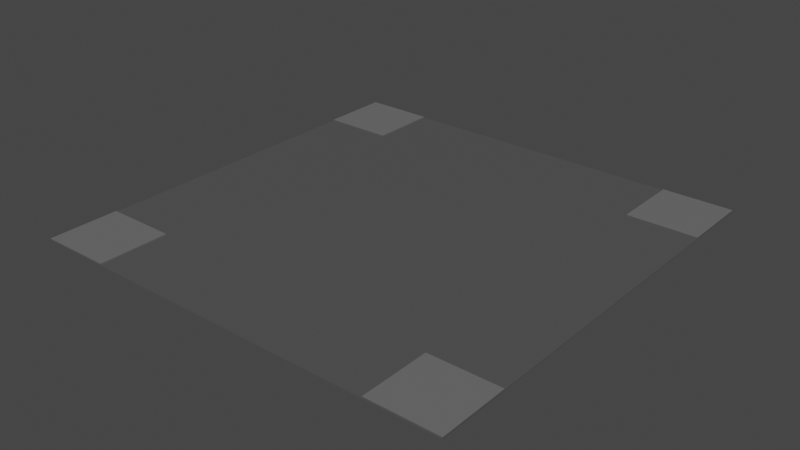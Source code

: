 # Source: crossing.blend  (saved by Blender 2.91.10; exported with 4.5.12 LTS)
import bpy
from mathutils import Matrix  # noqa: F401  (used for matrix-valued properties, if any)

bpy.ops.wm.read_factory_settings(use_empty=True)
scene = bpy.context.scene
scene.name = 'Scene'

# ---- collections
col_collection = bpy.data.collections.new('Collection'); scene.collection.children.link(col_collection)

# ---- materials (node trees are filled in below, after node groups)
mat_material_001 = bpy.data.materials.new('Material.001')
mat_material_001.use_transparent_shadow = False
mat_material_002 = bpy.data.materials.new('Material.002')
mat_material_002.use_transparent_shadow = False
mat_material_003 = bpy.data.materials.new('Material.003')
mat_material_003.use_transparent_shadow = False
mat_material_004 = bpy.data.materials.new('Material.004')
mat_material_004.use_transparent_shadow = False

# ---- material node trees
mat_material_001.use_nodes = True; mat_material_001.node_tree.nodes.clear()
_N = mat_material_001.node_tree.nodes; _L = mat_material_001.node_tree.links
n0 = _N.new('ShaderNodeBsdfPrincipled'); n0.name = 'Principled BSDF'; n0.location = (10, 300)
n0.distribution = 'GGX'
n0.subsurface_method = 'BURLEY'
n0.inputs[0].default_value = (0.08714, 0.08714, 0.08714, 1.0)
n0.inputs[3].default_value = 1.45
n0.inputs[27].default_value = (0.0, 0.0, 0.0, 1.0)
n0.inputs[28].default_value = 1.0
n1 = _N.new('ShaderNodeOutputMaterial'); n1.name = 'Material Output'; n1.location = (300, 300)
_L.new(n0.outputs[0], n1.inputs[0])
n1.is_active_output = True
mat_material_002.use_nodes = True; mat_material_002.node_tree.nodes.clear()
_N = mat_material_002.node_tree.nodes; _L = mat_material_002.node_tree.links
n0 = _N.new('ShaderNodeBsdfPrincipled'); n0.name = 'Principled BSDF'; n0.location = (10, 300)
n0.distribution = 'GGX'
n0.subsurface_method = 'BURLEY'
n0.inputs[0].default_value = (0.0, 0.8, 0.1277, 1.0)
n0.inputs[3].default_value = 1.45
n0.inputs[27].default_value = (0.0, 0.0, 0.0, 1.0)
n0.inputs[28].default_value = 1.0
n1 = _N.new('ShaderNodeOutputMaterial'); n1.name = 'Material Output'; n1.location = (300, 300)
_L.new(n0.outputs[0], n1.inputs[0])
n1.is_active_output = True
mat_material_003.use_nodes = True; mat_material_003.node_tree.nodes.clear()
_N = mat_material_003.node_tree.nodes; _L = mat_material_003.node_tree.links
n0 = _N.new('ShaderNodeBsdfPrincipled'); n0.name = 'Principled BSDF'; n0.location = (10, 300)
n0.distribution = 'GGX'
n0.subsurface_method = 'BURLEY'
n0.inputs[3].default_value = 1.45
n0.inputs[27].default_value = (0.0, 0.0, 0.0, 1.0)
n0.inputs[28].default_value = 1.0
n1 = _N.new('ShaderNodeOutputMaterial'); n1.name = 'Material Output'; n1.location = (300, 300)
_L.new(n0.outputs[0], n1.inputs[0])
n1.is_active_output = True
mat_material_004.use_nodes = True; mat_material_004.node_tree.nodes.clear()
_N = mat_material_004.node_tree.nodes; _L = mat_material_004.node_tree.links
n0 = _N.new('ShaderNodeBsdfPrincipled'); n0.name = 'Principled BSDF'; n0.location = (10, 300)
n0.distribution = 'GGX'
n0.subsurface_method = 'BURLEY'
n0.inputs[0].default_value = (0.1523, 0.1523, 0.1523, 1.0)
n0.inputs[3].default_value = 1.45
n0.inputs[27].default_value = (0.0, 0.0, 0.0, 1.0)
n0.inputs[28].default_value = 1.0
n1 = _N.new('ShaderNodeOutputMaterial'); n1.name = 'Material Output'; n1.location = (300, 300)
_L.new(n0.outputs[0], n1.inputs[0])
n1.is_active_output = True

# ---- world
world_world = bpy.data.worlds.new('World'); scene.world = world_world
world_world.use_nodes = True; world_world.node_tree.nodes.clear()
_N = world_world.node_tree.nodes; _L = world_world.node_tree.links
n0 = _N.new('ShaderNodeOutputWorld'); n0.name = 'World Output'; n0.location = (300, 300)
n1 = _N.new('ShaderNodeBackground'); n1.name = 'Background'; n1.location = (10, 300)
n1.inputs[0].default_value = (0.05088, 0.05088, 0.05088, 1.0)
_L.new(n1.outputs[0], n0.inputs[0])
n0.is_active_output = True
world_world.color = (0.05088, 0.05088, 0.05088)
world_world.use_sun_shadow = False
world_world.sun_shadow_jitter_overblur = 0.0

# ---- meshes
me_cube_001 = bpy.data.meshes.new('Cube.001')
me_cube_001.from_pydata([(-24.0, -24.0, 0.8925), (-24.0, -24.0, 1.025), (-24.0, 24.0, 0.8925), (-24.0, 24.0, 1.025), (24.0, -24.0, 0.8925), (24.0, -24.0, 1.025), (24.0, 24.0, 0.8925), (24.0, 24.0, 1.025), (-24.0, -16.21, 0.8925), (-24.0, 16.21, 0.8925), (-24.0, 16.21, 1.025), (-24.0, -16.21, 1.025), (24.0, 16.21, 0.8925), (24.0, -16.21, 0.8925), (24.0, -16.21, 1.025), (24.0, 16.21, 1.025), (-24.0, -0.99, 1.025), (-24.0, 0.99, 1.025), (24.0, 0.99, 1.025), (24.0, -0.99, 1.025), (24.0, -0.99, 0.8925), (24.0, 0.99, 0.8925), (-24.0, 0.99, 0.8925), (-24.0, -0.99, 0.8925), (-24.0, -5.914, 1.025), (-24.0, -6.214, 1.025), (-24.0, -10.99, 1.025), (-24.0, -11.29, 1.025), (24.0, -11.29, 1.025), (24.0, -10.99, 1.025), (24.0, -6.214, 1.025), (24.0, -5.914, 1.025), (-24.0, -6.214, 0.8925), (-24.0, -5.914, 0.8925), (-24.0, -11.29, 0.8925), (-24.0, -10.99, 0.8925), (24.0, -10.99, 0.8925), (24.0, -11.29, 0.8925), (24.0, -5.914, 0.8925), (24.0, -6.214, 0.8925), (-24.0, 5.914, 1.025), (-24.0, 6.214, 1.025), (-24.0, 10.99, 1.025), (-24.0, 11.29, 1.025), (-24.0, 11.29, 0.8925), (-24.0, 10.99, 0.8925), (-24.0, 6.214, 0.8925), (-24.0, 5.914, 0.8925), (24.0, 5.914, 1.025), (24.0, 6.214, 1.025), (24.0, 10.99, 1.025), (24.0, 11.29, 1.025), (24.0, 6.214, 0.8925), (24.0, 5.914, 0.8925), (24.0, 11.29, 0.8925), (24.0, 10.99, 0.8925), (-24.0, -0.2974, 0.8925), (-24.0, 0.2974, 0.8925), (-24.0, 0.2974, 1.025), (-24.0, -0.2974, 1.025), (24.0, 0.2974, 0.8925), (24.0, -0.2974, 0.8925), (24.0, -0.2974, 1.025), (24.0, 0.2974, 1.025), (-24.0, 24.0, 1.115), (24.0, 24.0, 1.115), (24.0, 16.21, 1.115), (-24.0, 16.21, 1.115), (24.0, -24.0, 1.115), (-24.0, -24.0, 1.115), (-24.0, -16.21, 1.115), (24.0, -16.21, 1.115), (16.21, 24.0, 0.8925), (16.21, 24.0, 1.025), (16.21, -24.0, 0.8925), (16.21, -24.0, 1.025), (16.21, -16.21, 1.025), (16.21, 16.21, 1.025), (16.21, -16.21, 0.8925), (16.21, 16.21, 0.8925), (16.21, 0.99, 0.8925), (16.21, -0.99, 0.8925), (16.21, 0.99, 1.025), (16.21, -0.99, 1.025), (16.21, -10.99, 1.025), (16.21, -11.29, 1.025), (16.21, -5.914, 1.025), (16.21, -6.214, 1.025), (16.21, -10.99, 0.8925), (16.21, -11.29, 0.8925), (16.21, -5.914, 0.8925), (16.21, -6.214, 0.8925), (16.21, 6.214, 0.8925), (16.21, 5.914, 0.8925), (16.21, 11.29, 0.8925), (16.21, 10.99, 0.8925), (16.21, 6.214, 1.025), (16.21, 5.914, 1.025), (16.21, 11.29, 1.025), (16.21, 10.99, 1.025), (16.21, -0.2974, 1.025), (16.21, 0.2974, 1.025), (16.21, -0.2974, 0.8925), (16.21, 0.2974, 0.8925), (16.21, 24.0, 1.115), (16.21, 16.21, 1.115), (16.21, -24.0, 1.115), (16.21, -16.21, 1.115), (-16.21, 24.0, 0.8925), (-16.21, -24.0, 1.025), (-16.21, 16.21, 1.025), (-16.21, -16.21, 0.8925), (-16.21, -0.99, 0.8925), (-16.21, 0.99, 1.025), (-16.21, -10.99, 1.025), (-16.21, -5.914, 1.025), (-16.21, -11.29, 0.8925), (-16.21, -6.214, 0.8925), (-16.21, 5.914, 0.8925), (-16.21, 10.99, 0.8925), (-16.21, 6.214, 1.025), (-16.21, 11.29, 1.025), (-16.21, 0.2974, 1.025), (-16.21, -0.2974, 0.8925), (-16.21, 16.21, 1.115), (-16.21, -24.0, 1.115), (-16.21, 24.0, 1.025), (-16.21, -24.0, 0.8925), (-16.21, -16.21, 1.025), (-16.21, 16.21, 0.8925), (-16.21, 0.99, 0.8925), (-16.21, -0.99, 1.025), (-16.21, -11.29, 1.025), (-16.21, -6.214, 1.025), (-16.21, -10.99, 0.8925), (-16.21, -5.914, 0.8925), (-16.21, 6.214, 0.8925), (-16.21, 11.29, 0.8925), (-16.21, 5.914, 1.025), (-16.21, 10.99, 1.025), (-16.21, -0.2974, 1.025), (-16.21, 0.2974, 0.8925), (-16.21, 24.0, 1.115), (-16.21, -16.21, 1.115), (-11.29, 24.0, 1.025), (-11.29, -24.0, 0.8925), (-11.29, -16.21, 1.025), (-11.29, 16.21, 0.8925), (-11.29, 0.99, 0.8925), (-11.29, -0.99, 1.025), (-11.29, -11.29, 1.025), (-11.29, -6.214, 1.025), (-11.29, -10.99, 0.8925), (-11.29, -5.914, 0.8925), (-11.29, 6.214, 0.8925), (-11.29, 11.29, 0.8925), (-11.29, 5.914, 1.025), (-11.29, 10.99, 1.025), (-11.29, -0.2974, 1.025), (-11.29, 0.2974, 0.8925), (-11.29, 24.0, 0.8925), (-11.29, -24.0, 1.025), (-11.29, 16.21, 1.025), (-11.29, -16.21, 0.8925), (-11.29, -0.99, 0.8925), (-11.29, 0.99, 1.025), (-11.29, -10.99, 1.025), (-11.29, -5.914, 1.025), (-11.29, -11.29, 0.8925), (-11.29, -6.214, 0.8925), (-11.29, 5.914, 0.8925), (-11.29, 10.99, 0.8925), (-11.29, 6.214, 1.025), (-11.29, 11.29, 1.025), (-11.29, 0.2974, 1.025), (-11.29, -0.2974, 0.8925), (-10.99, 24.0, 1.025), (-10.99, -24.0, 0.8925), (-10.99, -16.21, 1.025), (-10.99, 16.21, 0.8925), (-10.99, 0.99, 0.8925), (-10.99, -0.99, 1.025), (-10.99, -11.29, 1.025), (-10.99, -6.214, 1.025), (-10.99, -10.99, 0.8925), (-10.99, -5.914, 0.8925), (-10.99, 6.214, 0.8925), (-10.99, 11.29, 0.8925), (-10.99, 5.914, 1.025), (-10.99, 10.99, 1.025), (-10.99, -0.2974, 1.025), (-10.99, 0.2974, 0.8925), (-10.99, 24.0, 0.8925), (-10.99, -24.0, 1.025), (-10.99, 16.21, 1.025), (-10.99, -16.21, 0.8925), (-10.99, -0.99, 0.8925), (-10.99, 0.99, 1.025), (-10.99, -10.99, 1.025), (-10.99, -5.914, 1.025), (-10.99, -11.29, 0.8925), (-10.99, -6.214, 0.8925), (-10.99, 5.914, 0.8925), (-10.99, 10.99, 0.8925), (-10.99, 6.214, 1.025), (-10.99, 11.29, 1.025), (-10.99, 0.2974, 1.025), (-10.99, -0.2974, 0.8925), (-6.214, 24.0, 1.025), (-6.214, -24.0, 0.8925), (-6.214, -16.21, 1.025), (-6.214, 16.21, 0.8925), (-6.214, 0.99, 0.8925), (-6.214, -0.99, 1.025), (-6.214, -11.29, 1.025), (-6.214, -6.214, 1.025), (-6.214, -10.99, 0.8925), (-6.214, -5.914, 0.8925), (-6.214, 6.214, 0.8925), (-6.214, 11.29, 0.8925), (-6.214, 5.914, 1.025), (-6.214, 10.99, 1.025), (-6.214, -0.2974, 1.025), (-6.214, 0.2974, 0.8925), (-6.214, 24.0, 0.8925), (-6.214, -24.0, 1.025), (-6.214, 16.21, 1.025), (-6.214, -16.21, 0.8925), (-6.214, -0.99, 0.8925), (-6.214, 0.99, 1.025), (-6.214, -10.99, 1.025), (-6.214, -5.914, 1.025), (-6.214, -11.29, 0.8925), (-6.214, -6.214, 0.8925), (-6.214, 5.914, 0.8925), (-6.214, 10.99, 0.8925), (-6.214, 6.214, 1.025), (-6.214, 11.29, 1.025), (-6.214, 0.2974, 1.025), (-6.214, -0.2974, 0.8925), (-5.914, 24.0, 1.025), (-5.914, -24.0, 0.8925), (-5.914, -16.21, 1.025), (-5.914, 16.21, 0.8925), (-5.914, 0.99, 0.8925), (-5.914, -0.99, 1.025), (-5.914, -11.29, 1.025), (-5.914, -6.214, 1.025), (-5.914, -10.99, 0.8925), (-5.914, -5.914, 0.8925), (-5.914, 6.214, 0.8925), (-5.914, 11.29, 0.8925), (-5.914, 5.914, 1.025), (-5.914, 10.99, 1.025), (-5.914, -0.2974, 1.025), (-5.914, 0.2974, 0.8925), (-5.914, 24.0, 0.8925), (-5.914, -24.0, 1.025), (-5.914, 16.21, 1.025), (-5.914, -16.21, 0.8925), (-5.914, -0.99, 0.8925), (-5.914, 0.99, 1.025), (-5.914, -10.99, 1.025), (-5.914, -5.914, 1.025), (-5.914, -11.29, 0.8925), (-5.914, -6.214, 0.8925), (-5.914, 5.914, 0.8925), (-5.914, 10.99, 0.8925), (-5.914, 6.214, 1.025), (-5.914, 11.29, 1.025), (-5.914, 0.2974, 1.025), (-5.914, -0.2974, 0.8925), (5.914, 24.0, 1.025), (5.914, -24.0, 0.8925), (5.914, -16.21, 1.025), (5.914, 16.21, 0.8925), (5.914, 0.99, 0.8925), (5.914, -0.99, 1.025), (5.914, -11.29, 1.025), (5.914, -6.214, 1.025), (5.914, -10.99, 0.8925), (5.914, -5.914, 0.8925), (5.914, 6.214, 0.8925), (5.914, 11.29, 0.8925), (5.914, 5.914, 1.025), (5.914, 10.99, 1.025), (5.914, -0.2974, 1.025), (5.914, 0.2974, 0.8925), (5.914, 24.0, 0.8925), (5.914, -24.0, 1.025), (5.914, 16.21, 1.025), (5.914, -16.21, 0.8925), (5.914, -0.99, 0.8925), (5.914, 0.99, 1.025), (5.914, -10.99, 1.025), (5.914, -5.914, 1.025), (5.914, -11.29, 0.8925), (5.914, -6.214, 0.8925), (5.914, 5.914, 0.8925), (5.914, 10.99, 0.8925), (5.914, 6.214, 1.025), (5.914, 11.29, 1.025), (5.914, 0.2974, 1.025), (5.914, -0.2974, 0.8925), (6.214, 24.0, 1.025), (6.214, -24.0, 0.8925), (6.214, -16.21, 1.025), (6.214, 16.21, 0.8925), (6.214, 0.99, 0.8925), (6.214, -0.99, 1.025), (6.214, -11.29, 1.025), (6.214, -6.214, 1.025), (6.214, -10.99, 0.8925), (6.214, -5.914, 0.8925), (6.214, 6.214, 0.8925), (6.214, 11.29, 0.8925), (6.214, 5.914, 1.025), (6.214, 10.99, 1.025), (6.214, -0.2974, 1.025), (6.214, 0.2974, 0.8925), (6.214, 24.0, 0.8925), (6.214, -24.0, 1.025), (6.214, 16.21, 1.025), (6.214, -16.21, 0.8925), (6.214, -0.99, 0.8925), (6.214, 0.99, 1.025), (6.214, -10.99, 1.025), (6.214, -5.914, 1.025), (6.214, -11.29, 0.8925), (6.214, -6.214, 0.8925), (6.214, 5.914, 0.8925), (6.214, 10.99, 0.8925), (6.214, 6.214, 1.025), (6.214, 11.29, 1.025), (6.214, 0.2974, 1.025), (6.214, -0.2974, 0.8925), (10.99, 24.0, 1.025), (10.99, -24.0, 0.8925), (10.99, -16.21, 1.025), (10.99, 16.21, 0.8925), (10.99, 0.99, 0.8925), (10.99, -0.99, 1.025), (10.99, -11.29, 1.025), (10.99, -6.214, 1.025), (10.99, -10.99, 0.8925), (10.99, -5.914, 0.8925), (10.99, 6.214, 0.8925), (10.99, 11.29, 0.8925), (10.99, 5.914, 1.025), (10.99, 10.99, 1.025), (10.99, -0.2974, 1.025), (10.99, 0.2974, 0.8925), (10.99, 24.0, 0.8925), (10.99, -24.0, 1.025), (10.99, 16.21, 1.025), (10.99, -16.21, 0.8925), (10.99, -0.99, 0.8925), (10.99, 0.99, 1.025), (10.99, -10.99, 1.025), (10.99, -5.914, 1.025), (10.99, -11.29, 0.8925), (10.99, -6.214, 0.8925), (10.99, 5.914, 0.8925), (10.99, 10.99, 0.8925), (10.99, 6.214, 1.025), (10.99, 11.29, 1.025), (10.99, 0.2974, 1.025), (10.99, -0.2974, 0.8925), (11.29, 24.0, 1.025), (11.29, -24.0, 0.8925), (11.29, -16.21, 1.025), (11.29, 16.21, 0.8925), (11.29, 0.99, 0.8925), (11.29, -0.99, 1.025), (11.29, -11.29, 1.025), (11.29, -6.214, 1.025), (11.29, -10.99, 0.8925), (11.29, -5.914, 0.8925), (11.29, 6.214, 0.8925), (11.29, 11.29, 0.8925), (11.29, 5.914, 1.025), (11.29, 10.99, 1.025), (11.29, -0.2974, 1.025), (11.29, 0.2974, 0.8925), (11.29, 24.0, 0.8925), (11.29, -24.0, 1.025), (11.29, 16.21, 1.025), (11.29, -16.21, 0.8925), (11.29, -0.99, 0.8925), (11.29, 0.99, 1.025), (11.29, -10.99, 1.025), (11.29, -5.914, 1.025), (11.29, -11.29, 0.8925), (11.29, -6.214, 0.8925), (11.29, 5.914, 0.8925), (11.29, 10.99, 0.8925), (11.29, 6.214, 1.025), (11.29, 11.29, 1.025), (11.29, 0.2974, 1.025), (11.29, -0.2974, 0.8925), (11.29, 24.0, 1.025), (16.21, 24.0, 1.025), (11.29, -16.21, 1.025), (16.21, -16.21, 1.025), (16.21, -24.0, 1.025), (16.21, 16.21, 1.025), (-11.29, 16.21, 1.025), (-16.21, 16.21, 1.025), (-11.29, -24.0, 1.025), (-16.21, -24.0, 1.025), (-16.21, -16.21, 1.025), (-16.21, 24.0, 1.025), (-11.29, 24.0, 1.025), (-11.29, -16.21, 1.025), (-10.99, 16.21, 1.025), (-10.99, -24.0, 1.025), (-10.99, 24.0, 1.025), (-10.99, -16.21, 1.025), (-6.214, 16.21, 1.025), (-6.214, -24.0, 1.025), (-6.214, 24.0, 1.025), (-6.214, -16.21, 1.025), (-5.914, 16.21, 1.025), (-5.914, -24.0, 1.025), (-5.914, 24.0, 1.025), (-5.914, -16.21, 1.025), (5.914, 16.21, 1.025), (5.914, -24.0, 1.025), (5.914, 24.0, 1.025), (5.914, -16.21, 1.025), (6.214, 16.21, 1.025), (6.214, -24.0, 1.025), (6.214, 24.0, 1.025), (6.214, -16.21, 1.025), (10.99, 16.21, 1.025), (10.99, -24.0, 1.025), (10.99, 24.0, 1.025), (10.99, -16.21, 1.025), (11.29, 16.21, 1.025), (11.29, -24.0, 1.025)], [], [(15, 7, 65, 66), (72, 73, 7, 6), (127, 109, 1, 0), (9, 10, 3, 2), (6, 7, 15, 12), (75, 5, 68, 106), (78, 13, 4, 74), (13, 14, 5, 4), (72, 6, 12, 79), (135, 33, 23, 112), (137, 44, 9, 129), (0, 1, 11, 8), (14, 13, 37, 28), (134, 35, 32, 117), (136, 46, 45, 119), (96, 49, 50, 99), (113, 17, 58, 122), (57, 58, 17, 22), (21, 18, 63, 60), (25, 32, 35, 26), (27, 34, 8, 11), (86, 31, 19, 83), (111, 8, 34, 116), (84, 29, 30, 87), (76, 14, 28, 85), (29, 36, 39, 30), (31, 38, 20, 19), (114, 26, 27, 132), (115, 24, 25, 133), (88, 36, 37, 89), (90, 38, 39, 91), (32, 25, 24, 33), (34, 27, 26, 35), (36, 29, 28, 37), (38, 31, 30, 39), (16, 23, 33, 24), (98, 51, 15, 77), (40, 47, 22, 17), (18, 21, 53, 48), (130, 22, 47, 118), (42, 45, 46, 41), (10, 9, 44, 43), (49, 52, 55, 50), (51, 54, 12, 15), (45, 42, 43, 44), (47, 40, 41, 46), (92, 52, 53, 93), (94, 54, 55, 95), (120, 41, 40, 138), (121, 43, 42, 139), (52, 49, 48, 53), (54, 51, 50, 55), (82, 18, 48, 97), (140, 59, 16, 131), (102, 61, 20, 81), (61, 62, 19, 20), (80, 21, 60, 103), (100, 62, 63, 101), (123, 56, 57, 141), (62, 61, 60, 63), (58, 57, 56, 59), (23, 16, 59, 56), (142, 64, 67, 124), (77, 15, 66, 105), (126, 3, 64, 142), (3, 10, 67, 64), (143, 70, 69, 125), (5, 14, 71, 68), (128, 11, 70, 143), (11, 1, 69, 70), (14, 76, 107, 71), (71, 107, 106, 68), (7, 73, 104, 65), (65, 104, 105, 66), (61, 102, 103, 60), (382, 100, 101, 398), (372, 80, 103, 383), (399, 102, 81, 388), (62, 100, 83, 19), (389, 82, 97, 380), (51, 98, 99, 50), (49, 96, 97, 48), (379, 94, 95, 395), (378, 92, 93, 394), (21, 80, 93, 53), (397, 98, 77, 386), (377, 90, 91, 393), (376, 88, 89, 392), (31, 86, 87, 30), (29, 84, 85, 28), (370, 76, 85, 374), (390, 84, 87, 375), (13, 78, 89, 37), (391, 86, 83, 373), (18, 82, 101, 63), (396, 96, 99, 381), (52, 92, 95, 55), (36, 88, 91, 39), (54, 94, 79, 12), (38, 90, 81, 20), (384, 72, 79, 371), (387, 78, 74, 369), (4, 5, 75, 74), (384, 368, 73, 72), (2, 3, 126, 108), (1, 109, 125, 69), (8, 111, 127, 0), (2, 108, 129, 9), (41, 120, 139, 42), (24, 115, 131, 16), (26, 114, 133, 25), (11, 128, 132, 27), (35, 134, 116, 34), (33, 135, 117, 32), (43, 121, 110, 10), (46, 136, 118, 47), (44, 137, 119, 45), (17, 113, 138, 40), (56, 123, 112, 23), (22, 130, 141, 57), (59, 140, 122, 58), (10, 110, 124, 67), (175, 123, 141, 159), (158, 140, 131, 149), (173, 121, 139, 157), (172, 120, 138, 156), (148, 130, 118, 170), (167, 115, 133, 151), (166, 114, 132, 150), (163, 111, 116, 168), (165, 113, 122, 174), (154, 136, 119, 171), (152, 134, 117, 169), (155, 137, 129, 147), (153, 135, 112, 164), (145, 161, 109, 127), (177, 193, 161, 145), (185, 153, 164, 196), (187, 155, 147, 179), (184, 152, 169, 201), (186, 154, 171, 203), (197, 165, 174, 206), (195, 163, 168, 200), (198, 166, 150, 182), (199, 167, 151, 183), (180, 148, 170, 202), (204, 172, 156, 188), (205, 173, 157, 189), (190, 158, 149, 181), (207, 175, 159, 191), (143, 125, 409, 410), (108, 126, 144, 160), (111, 163, 145, 127), (108, 160, 147, 129), (120, 172, 157, 139), (115, 167, 149, 131), (114, 166, 151, 133), (128, 146, 150, 132), (134, 152, 168, 116), (135, 153, 169, 117), (121, 173, 162, 110), (136, 154, 170, 118), (137, 155, 171, 119), (113, 165, 156, 138), (123, 175, 164, 112), (130, 148, 159, 141), (140, 158, 174, 122), (239, 207, 191, 223), (222, 190, 181, 213), (237, 205, 189, 221), (236, 204, 188, 220), (212, 180, 202, 234), (231, 199, 183, 215), (230, 198, 182, 214), (227, 195, 200, 232), (229, 197, 206, 238), (218, 186, 203, 235), (216, 184, 201, 233), (219, 187, 179, 211), (217, 185, 196, 228), (209, 225, 193, 177), (160, 144, 176, 192), (163, 195, 177, 145), (160, 192, 179, 147), (172, 204, 189, 157), (167, 199, 181, 149), (166, 198, 183, 151), (146, 178, 182, 150), (152, 184, 200, 168), (153, 185, 201, 169), (173, 205, 194, 162), (154, 186, 202, 170), (155, 187, 203, 171), (165, 197, 188, 156), (175, 207, 196, 164), (148, 180, 191, 159), (158, 190, 206, 174), (241, 257, 225, 209), (249, 217, 228, 260), (251, 219, 211, 243), (248, 216, 233, 265), (250, 218, 235, 267), (261, 229, 238, 270), (259, 227, 232, 264), (262, 230, 214, 246), (263, 231, 215, 247), (244, 212, 234, 266), (268, 236, 220, 252), (269, 237, 221, 253), (254, 222, 213, 245), (271, 239, 223, 255), (192, 176, 208, 224), (195, 227, 209, 177), (192, 224, 211, 179), (204, 236, 221, 189), (199, 231, 213, 181), (198, 230, 215, 183), (178, 210, 214, 182), (184, 216, 232, 200), (185, 217, 233, 201), (205, 237, 226, 194), (186, 218, 234, 202), (187, 219, 235, 203), (197, 229, 220, 188), (207, 239, 228, 196), (180, 212, 223, 191), (190, 222, 238, 206), (303, 271, 255, 287), (286, 254, 245, 277), (301, 269, 253, 285), (300, 268, 252, 284), (276, 244, 266, 298), (295, 263, 247, 279), (294, 262, 246, 278), (291, 259, 264, 296), (293, 261, 270, 302), (282, 250, 267, 299), (280, 248, 265, 297), (283, 251, 243, 275), (281, 249, 260, 292), (273, 289, 257, 241), (224, 208, 240, 256), (227, 259, 241, 209), (224, 256, 243, 211), (236, 268, 253, 221), (231, 263, 245, 213), (230, 262, 247, 215), (210, 242, 246, 214), (216, 248, 264, 232), (217, 249, 265, 233), (237, 269, 258, 226), (218, 250, 266, 234), (219, 251, 267, 235), (229, 261, 252, 220), (239, 271, 260, 228), (212, 244, 255, 223), (222, 254, 270, 238), (305, 321, 289, 273), (313, 281, 292, 324), (315, 283, 275, 307), (312, 280, 297, 329), (314, 282, 299, 331), (325, 293, 302, 334), (323, 291, 296, 328), (326, 294, 278, 310), (327, 295, 279, 311), (308, 276, 298, 330), (332, 300, 284, 316), (333, 301, 285, 317), (318, 286, 277, 309), (335, 303, 287, 319), (256, 240, 272, 288), (259, 291, 273, 241), (256, 288, 275, 243), (268, 300, 285, 253), (263, 295, 277, 245), (262, 294, 279, 247), (242, 274, 278, 246), (248, 280, 296, 264), (249, 281, 297, 265), (269, 301, 290, 258), (250, 282, 298, 266), (251, 283, 299, 267), (261, 293, 284, 252), (271, 303, 292, 260), (244, 276, 287, 255), (254, 286, 302, 270), (367, 335, 319, 351), (350, 318, 309, 341), (365, 333, 317, 349), (364, 332, 316, 348), (340, 308, 330, 362), (359, 327, 311, 343), (358, 326, 310, 342), (355, 323, 328, 360), (357, 325, 334, 366), (346, 314, 331, 363), (344, 312, 329, 361), (347, 315, 307, 339), (345, 313, 324, 356), (337, 353, 321, 305), (288, 272, 304, 320), (291, 323, 305, 273), (288, 320, 307, 275), (300, 332, 317, 285), (295, 327, 309, 277), (294, 326, 311, 279), (274, 306, 310, 278), (280, 312, 328, 296), (281, 313, 329, 297), (301, 333, 322, 290), (282, 314, 330, 298), (283, 315, 331, 299), (293, 325, 316, 284), (303, 335, 324, 292), (276, 308, 319, 287), (286, 318, 334, 302), (369, 385, 353, 337), (377, 345, 356, 388), (379, 347, 339, 371), (376, 344, 361, 393), (378, 346, 363, 395), (389, 357, 366, 398), (387, 355, 360, 392), (390, 358, 342, 374), (391, 359, 343, 375), (372, 340, 362, 394), (396, 364, 348, 380), (397, 365, 349, 381), (382, 350, 341, 373), (399, 367, 351, 383), (320, 304, 336, 352), (323, 355, 337, 305), (320, 352, 339, 307), (332, 364, 349, 317), (327, 359, 341, 309), (326, 358, 343, 311), (306, 338, 342, 310), (312, 344, 360, 328), (313, 345, 361, 329), (333, 365, 354, 322), (314, 346, 362, 330), (315, 347, 363, 331), (325, 357, 348, 316), (335, 367, 356, 324), (308, 340, 351, 319), (318, 350, 366, 334), (102, 399, 383, 103), (100, 382, 373, 83), (98, 397, 381, 99), (96, 396, 380, 97), (80, 372, 394, 93), (86, 391, 375, 87), (84, 390, 374, 85), (78, 387, 392, 89), (82, 389, 398, 101), (92, 378, 395, 95), (88, 376, 393, 91), (94, 379, 371, 79), (90, 377, 388, 81), (74, 75, 385, 369), (352, 336, 368, 384), (355, 387, 369, 337), (352, 384, 371, 339), (364, 396, 381, 349), (359, 391, 373, 341), (358, 390, 375, 343), (338, 370, 374, 342), (344, 376, 392, 360), (345, 377, 393, 361), (365, 397, 386, 354), (346, 378, 394, 362), (347, 379, 395, 363), (357, 389, 380, 348), (367, 399, 388, 356), (340, 372, 383, 351), (350, 382, 398, 366), (413, 410, 409, 408), (412, 411, 407, 406), (416, 412, 406, 414), (417, 413, 408, 415), (421, 417, 415, 419), (420, 416, 414, 418), (424, 420, 418, 422), (425, 421, 419, 423), (429, 425, 423, 427), (428, 424, 422, 426), (432, 428, 426, 430), (433, 429, 427, 431), (437, 433, 431, 435), (436, 432, 430, 434), (400, 436, 434, 438), (402, 437, 435, 439), (403, 402, 439, 404), (401, 400, 438, 405), (142, 124, 407, 411), (106, 107, 403, 404), (105, 104, 401, 405)])
me_cube_001.polygons.foreach_set('material_index', [0, 0, 0, 0, 0, 0, 0, 0, 0, 0, 0, 0, 0, 0, 0, 0, 0, 0, 0, 0, 0, 0, 0, 0, 0, 0, 0, 0, 0, 0, 0, 0, 0, 0, 0, 0, 0, 0, 0, 0, 0, 0, 0, 0, 0, 0, 0, 0, 0, 0, 0, 0, 0, 0, 0, 0, 0, 0, 0, 0, 0, 0, 3, 0, 0, 0, 3, 0, 0, 0, 0, 3, 0, 3, 0, 0, 0, 0, 0, 0, 0, 0, 0, 0, 0, 0, 0, 0, 0, 0, 0, 0, 0, 0, 0, 0, 0, 0, 0, 0, 0, 0, 0, 0, 0, 0, 0, 0, 0, 0, 0, 0, 0, 0, 0, 0, 0, 0, 0, 0, 0, 0, 0, 0, 0, 0, 0, 0, 0, 0, 0, 0, 0, 0, 0, 0, 0, 0, 0, 0, 0, 0, 0, 0, 0, 0, 0, 0, 0, 0, 3, 0, 0, 0, 0, 0, 0, 0, 0, 0, 0, 0, 0, 0, 0, 0, 0, 0, 0, 0, 0, 0, 0, 0, 0, 0, 0, 0, 0, 0, 0, 0, 0, 0, 0, 0, 0, 0, 0, 0, 0, 0, 0, 0, 0, 0, 0, 0, 0, 0, 0, 0, 0, 0, 0, 0, 0, 0, 0, 0, 0, 0, 0, 0, 0, 0, 0, 0, 0, 0, 0, 0, 0, 0, 0, 0, 0, 0, 0, 0, 0, 0, 0, 0, 0, 0, 0, 0, 0, 0, 0, 0, 0, 0, 0, 0, 0, 0, 0, 0, 0, 0, 0, 0, 0, 0, 0, 0, 0, 0, 0, 0, 0, 0, 0, 0, 0, 0, 0, 0, 0, 0, 0, 0, 0, 0, 0, 0, 0, 0, 0, 0, 0, 0, 0, 0, 0, 0, 0, 0, 0, 0, 0, 0, 0, 0, 0, 0, 0, 0, 0, 0, 0, 0, 0, 0, 0, 0, 0, 0, 0, 0, 0, 0, 0, 0, 0, 0, 0, 0, 0, 0, 0, 0, 0, 0, 0, 0, 0, 0, 0, 0, 0, 0, 0, 0, 0, 0, 0, 0, 0, 0, 0, 0, 0, 0, 0, 0, 0, 0, 0, 0, 0, 0, 0, 0, 0, 0, 0, 0, 0, 0, 0, 0, 0, 0, 0, 0, 0, 0, 0, 0, 0, 0, 0, 0, 0, 0, 0, 0, 0, 0, 0, 0, 0, 0, 0, 0, 0, 0, 0, 0, 0, 0, 0, 3, 3, 3])
_uv = me_cube_001.uv_layers.new(name='UVMap')
_uv.uv.foreach_set('vector', [0.625, 0.5406, 0.625, 0.5, 0.625, 0.5, 0.625, 0.5406, 0.375, 0.4594, 0.625, 0.4594, 0.625, 0.5, 0.375, 0.5, 0.375, 0.9594, 0.625, 0.9594, 0.625, 1.0, 0.375, 1.0, 0.375, 0.2094, 0.625, 0.2094, 0.625, 0.25, 0.375, 0.25, 0.375, 0.5, 0.625, 0.5, 0.625, 0.5406, 0.375, 0.5406, 0.625, 0.7906, 0.625, 0.75, 0.625, 0.75, 0.625, 0.7906, 0.3344, 0.7094, 0.375, 0.7094, 0.375, 0.75, 0.3344, 0.75, 0.375, 0.7094, 0.625, 0.7094, 0.625, 0.75, 0.375, 0.75, 0.3344, 0.5, 0.375, 0.5, 0.375, 0.5406, 0.3344, 0.5406, 0.1656, 0.6558, 0.125, 0.6558, 0.125, 0.6302, 0.1656, 0.6302, 0.1656, 0.5662, 0.125, 0.5662, 0.125, 0.5406, 0.1656, 0.5406, 0.375, 0.0, 0.625, 0.0, 0.625, 0.04057, 0.375, 0.04057, 0.625, 0.7094, 0.375, 0.7094, 0.375, 0.6838, 0.625, 0.6838, 0.1656, 0.6822, 0.125, 0.6822, 0.125, 0.6574, 0.1656, 0.6574, 0.1656, 0.5926, 0.125, 0.5926, 0.125, 0.5678, 0.1656, 0.5678, 0.6656, 0.5926, 0.625, 0.5926, 0.625, 0.5678, 0.6656, 0.5678, 0.8344, 0.6198, 0.875, 0.6198, 0.875, 0.6235, 0.8344, 0.6235, 0.375, 0.1265, 0.625, 0.1265, 0.625, 0.1302, 0.375, 0.1302, 0.375, 0.6198, 0.625, 0.6198, 0.625, 0.6235, 0.375, 0.6235, 0.625, 0.09264, 0.375, 0.09264, 0.375, 0.06777, 0.625, 0.06777, 0.625, 0.06621, 0.375, 0.06621, 0.375, 0.04057, 0.625, 0.04057, 0.6656, 0.6558, 0.625, 0.6558, 0.625, 0.6302, 0.6656, 0.6302, 0.1656, 0.7094, 0.125, 0.7094, 0.125, 0.6838, 0.1656, 0.6838, 0.6656, 0.6822, 0.625, 0.6822, 0.625, 0.6574, 0.6656, 0.6574, 0.6656, 0.7094, 0.625, 0.7094, 0.625, 0.6838, 0.6656, 0.6838, 0.625, 0.6822, 0.375, 0.6822, 0.375, 0.6574, 0.625, 0.6574, 0.625, 0.6558, 0.375, 0.6558, 0.375, 0.6302, 0.625, 0.6302, 0.8344, 0.6822, 0.875, 0.6822, 0.875, 0.6838, 0.8344, 0.6838, 0.8344, 0.6558, 0.875, 0.6558, 0.875, 0.6574, 0.8344, 0.6574, 0.3344, 0.6822, 0.375, 0.6822, 0.375, 0.6838, 0.3344, 0.6838, 0.3344, 0.6558, 0.375, 0.6558, 0.375, 0.6574, 0.3344, 0.6574, 0.375, 0.09264, 0.625, 0.09264, 0.625, 0.0942, 0.375, 0.0942, 0.375, 0.06621, 0.625, 0.06621, 0.625, 0.06777, 0.375, 0.06777, 0.375, 0.6822, 0.625, 0.6822, 0.625, 0.6838, 0.375, 0.6838, 0.375, 0.6558, 0.625, 0.6558, 0.625, 0.6574, 0.375, 0.6574, 0.625, 0.1198, 0.375, 0.1198, 0.375, 0.0942, 0.625, 0.0942, 0.6656, 0.5662, 0.625, 0.5662, 0.625, 0.5406, 0.6656, 0.5406, 0.625, 0.1558, 0.375, 0.1558, 0.375, 0.1302, 0.625, 0.1302, 0.625, 0.6198, 0.375, 0.6198, 0.375, 0.5942, 0.625, 0.5942, 0.1656, 0.6198, 0.125, 0.6198, 0.125, 0.5942, 0.1656, 0.5942, 0.625, 0.1822, 0.375, 0.1822, 0.375, 0.1574, 0.625, 0.1574, 0.625, 0.2094, 0.375, 0.2094, 0.375, 0.1838, 0.625, 0.1838, 0.625, 0.5926, 0.375, 0.5926, 0.375, 0.5678, 0.625, 0.5678, 0.625, 0.5662, 0.375, 0.5662, 0.375, 0.5406, 0.625, 0.5406, 0.375, 0.1822, 0.625, 0.1822, 0.625, 0.1838, 0.375, 0.1838, 0.375, 0.1558, 0.625, 0.1558, 0.625, 0.1574, 0.375, 0.1574, 0.3344, 0.5926, 0.375, 0.5926, 0.375, 0.5942, 0.3344, 0.5942, 0.3344, 0.5662, 0.375, 0.5662, 0.375, 0.5678, 0.3344, 0.5678, 0.8344, 0.5926, 0.875, 0.5926, 0.875, 0.5942, 0.8344, 0.5942, 0.8344, 0.5662, 0.875, 0.5662, 0.875, 0.5678, 0.8344, 0.5678, 0.375, 0.5926, 0.625, 0.5926, 0.625, 0.5942, 0.375, 0.5942, 0.375, 0.5662, 0.625, 0.5662, 0.625, 0.5678, 0.375, 0.5678, 0.6656, 0.6198, 0.625, 0.6198, 0.625, 0.5942, 0.6656, 0.5942, 0.8344, 0.6265, 0.875, 0.6265, 0.875, 0.6302, 0.8344, 0.6302, 0.3344, 0.6265, 0.375, 0.6265, 0.375, 0.6302, 0.3344, 0.6302, 0.375, 0.6265, 0.625, 0.6265, 0.625, 0.6302, 0.375, 0.6302, 0.3344, 0.6198, 0.375, 0.6198, 0.375, 0.6235, 0.3344, 0.6235, 0.6656, 0.6265, 0.625, 0.6265, 0.625, 0.6235, 0.6656, 0.6235, 0.1656, 0.6265, 0.125, 0.6265, 0.125, 0.6235, 0.1656, 0.6235, 0.625, 0.6265, 0.375, 0.6265, 0.375, 0.6235, 0.625, 0.6235, 0.625, 0.1265, 0.375, 0.1265, 0.375, 0.1235, 0.625, 0.1235, 0.375, 0.1198, 0.625, 0.1198, 0.625, 0.1235, 0.375, 0.1235, 0.8344, 0.5, 0.875, 0.5, 0.875, 0.5406, 0.8344, 0.5406, 0.6656, 0.5406, 0.625, 0.5406, 0.625, 0.5406, 0.6656, 0.5406, 0.625, 0.2906, 0.625, 0.25, 0.625, 0.25, 0.625, 0.2906, 0.625, 0.25, 0.625, 0.2094, 0.625, 0.2094, 0.625, 0.25, 0.8344, 0.7094, 0.875, 0.7094, 0.875, 0.75, 0.8344, 0.75, 0.625, 0.75, 0.625, 0.7094, 0.625, 0.7094, 0.625, 0.75, 0.8344, 0.7094, 0.875, 0.7094, 0.875, 0.7094, 0.8344, 0.7094, 0.625, 0.04057, 0.625, 0.0, 0.625, 0.0, 0.625, 0.04057, 0.625, 0.7094, 0.6656, 0.7094, 0.6656, 0.7094, 0.625, 0.7094, 0.625, 0.7094, 0.6656, 0.7094, 0.6656, 0.75, 0.625, 0.75, 0.625, 0.5, 0.625, 0.4594, 0.625, 0.4594, 0.625, 0.5, 0.625, 0.5, 0.6656, 0.5, 0.6656, 0.5406, 0.625, 0.5406, 0.375, 0.6265, 0.3344, 0.6265, 0.3344, 0.6235, 0.375, 0.6235, 0.6912, 0.6265, 0.6656, 0.6265, 0.6656, 0.6235, 0.6912, 0.6235, 0.3088, 0.6198, 0.3344, 0.6198, 0.3344, 0.6235, 0.3088, 0.6235, 0.3088, 0.6265, 0.3344, 0.6265, 0.3344, 0.6302, 0.3088, 0.6302, 0.625, 0.6265, 0.6656, 0.6265, 0.6656, 0.6302, 0.625, 0.6302, 0.6912, 0.6198, 0.6656, 0.6198, 0.6656, 0.5942, 0.6912, 0.5942, 0.625, 0.5662, 0.6656, 0.5662, 0.6656, 0.5678, 0.625, 0.5678, 0.625, 0.5926, 0.6656, 0.5926, 0.6656, 0.5942, 0.625, 0.5942, 0.3088, 0.5662, 0.3344, 0.5662, 0.3344, 0.5678, 0.3088, 0.5678, 0.3088, 0.5926, 0.3344, 0.5926, 0.3344, 0.5942, 0.3088, 0.5942, 0.375, 0.6198, 0.3344, 0.6198, 0.3344, 0.5942, 0.375, 0.5942, 0.6912, 0.5662, 0.6656, 0.5662, 0.6656, 0.5406, 0.6912, 0.5406, 0.3088, 0.6558, 0.3344, 0.6558, 0.3344, 0.6574, 0.3088, 0.6574, 0.3088, 0.6822, 0.3344, 0.6822, 0.3344, 0.6838, 0.3088, 0.6838, 0.625, 0.6558, 0.6656, 0.6558, 0.6656, 0.6574, 0.625, 0.6574, 0.625, 0.6822, 0.6656, 0.6822, 0.6656, 0.6838, 0.625, 0.6838, 0.6912, 0.7094, 0.6656, 0.7094, 0.6656, 0.6838, 0.6912, 0.6838, 0.6912, 0.6822, 0.6656, 0.6822, 0.6656, 0.6574, 0.6912, 0.6574, 0.375, 0.7094, 0.3344, 0.7094, 0.3344, 0.6838, 0.375, 0.6838, 0.6912, 0.6558, 0.6656, 0.6558, 0.6656, 0.6302, 0.6912, 0.6302, 0.625, 0.6198, 0.6656, 0.6198, 0.6656, 0.6235, 0.625, 0.6235, 0.6912, 0.5926, 0.6656, 0.5926, 0.6656, 0.5678, 0.6912, 0.5678, 0.375, 0.5926, 0.3344, 0.5926, 0.3344, 0.5678, 0.375, 0.5678, 0.375, 0.6822, 0.3344, 0.6822, 0.3344, 0.6574, 0.375, 0.6574, 0.375, 0.5662, 0.3344, 0.5662, 0.3344, 0.5406, 0.375, 0.5406, 0.375, 0.6558, 0.3344, 0.6558, 0.3344, 0.6302, 0.375, 0.6302, 0.3088, 0.5, 0.3344, 0.5, 0.3344, 0.5406, 0.3088, 0.5406, 0.3088, 0.7094, 0.3344, 0.7094, 0.3344, 0.75, 0.3088, 0.75, 0.375, 0.75, 0.625, 0.75, 0.625, 0.7906, 0.375, 0.7906, 0.375, 0.4338, 0.625, 0.4338, 0.625, 0.4594, 0.375, 0.4594, 0.375, 0.25, 0.625, 0.25, 0.625, 0.2906, 0.375, 0.2906, 0.625, 1.0, 0.625, 0.9594, 0.625, 0.9594, 0.625, 1.0, 0.125, 0.7094, 0.1656, 0.7094, 0.1656, 0.75, 0.125, 0.75, 0.125, 0.5, 0.1656, 0.5, 0.1656, 0.5406, 0.125, 0.5406, 0.875, 0.5926, 0.8344, 0.5926, 0.8344, 0.5678, 0.875, 0.5678, 0.875, 0.6558, 0.8344, 0.6558, 0.8344, 0.6302, 0.875, 0.6302, 0.875, 0.6822, 0.8344, 0.6822, 0.8344, 0.6574, 0.875, 0.6574, 0.875, 0.7094, 0.8344, 0.7094, 0.8344, 0.6838, 0.875, 0.6838, 0.125, 0.6822, 0.1656, 0.6822, 0.1656, 0.6838, 0.125, 0.6838, 0.125, 0.6558, 0.1656, 0.6558, 0.1656, 0.6574, 0.125, 0.6574, 0.875, 0.5662, 0.8344, 0.5662, 0.8344, 0.5406, 0.875, 0.5406, 0.125, 0.5926, 0.1656, 0.5926, 0.1656, 0.5942, 0.125, 0.5942, 0.125, 0.5662, 0.1656, 0.5662, 0.1656, 0.5678, 0.125, 0.5678, 0.875, 0.6198, 0.8344, 0.6198, 0.8344, 0.5942, 0.875, 0.5942, 0.125, 0.6265, 0.1656, 0.6265, 0.1656, 0.6302, 0.125, 0.6302, 0.125, 0.6198, 0.1656, 0.6198, 0.1656, 0.6235, 0.125, 0.6235, 0.875, 0.6265, 0.8344, 0.6265, 0.8344, 0.6235, 0.875, 0.6235, 0.875, 0.5406, 0.8344, 0.5406, 0.8344, 0.5406, 0.875, 0.5406, 0.1912, 0.6265, 0.1656, 0.6265, 0.1656, 0.6235, 0.1912, 0.6235, 0.8088, 0.6265, 0.8344, 0.6265, 0.8344, 0.6302, 0.8088, 0.6302, 0.8088, 0.5662, 0.8344, 0.5662, 0.8344, 0.5678, 0.8088, 0.5678, 0.8088, 0.5926, 0.8344, 0.5926, 0.8344, 0.5942, 0.8088, 0.5942, 0.1912, 0.6198, 0.1656, 0.6198, 0.1656, 0.5942, 0.1912, 0.5942, 0.8088, 0.6558, 0.8344, 0.6558, 0.8344, 0.6574, 0.8088, 0.6574, 0.8088, 0.6822, 0.8344, 0.6822, 0.8344, 0.6838, 0.8088, 0.6838, 0.1912, 0.7094, 0.1656, 0.7094, 0.1656, 0.6838, 0.1912, 0.6838, 0.8088, 0.6198, 0.8344, 0.6198, 0.8344, 0.6235, 0.8088, 0.6235, 0.1912, 0.5926, 0.1656, 0.5926, 0.1656, 0.5678, 0.1912, 0.5678, 0.1912, 0.6822, 0.1656, 0.6822, 0.1656, 0.6574, 0.1912, 0.6574, 0.1912, 0.5662, 0.1656, 0.5662, 0.1656, 0.5406, 0.1912, 0.5406, 0.1912, 0.6558, 0.1656, 0.6558, 0.1656, 0.6302, 0.1912, 0.6302, 0.375, 0.9338, 0.625, 0.9338, 0.625, 0.9594, 0.375, 0.9594, 0.375, 0.9322, 0.625, 0.9322, 0.625, 0.9338, 0.375, 0.9338, 0.1928, 0.6558, 0.1912, 0.6558, 0.1912, 0.6302, 0.1928, 0.6302, 0.1928, 0.5662, 0.1912, 0.5662, 0.1912, 0.5406, 0.1928, 0.5406, 0.1928, 0.6822, 0.1912, 0.6822, 0.1912, 0.6574, 0.1928, 0.6574, 0.1928, 0.5926, 0.1912, 0.5926, 0.1912, 0.5678, 0.1928, 0.5678, 0.8072, 0.6198, 0.8088, 0.6198, 0.8088, 0.6235, 0.8072, 0.6235, 0.1928, 0.7094, 0.1912, 0.7094, 0.1912, 0.6838, 0.1928, 0.6838, 0.8072, 0.6822, 0.8088, 0.6822, 0.8088, 0.6838, 0.8072, 0.6838, 0.8072, 0.6558, 0.8088, 0.6558, 0.8088, 0.6574, 0.8072, 0.6574, 0.1928, 0.6198, 0.1912, 0.6198, 0.1912, 0.5942, 0.1928, 0.5942, 0.8072, 0.5926, 0.8088, 0.5926, 0.8088, 0.5942, 0.8072, 0.5942, 0.8072, 0.5662, 0.8088, 0.5662, 0.8088, 0.5678, 0.8072, 0.5678, 0.8072, 0.6265, 0.8088, 0.6265, 0.8088, 0.6302, 0.8072, 0.6302, 0.1928, 0.6265, 0.1912, 0.6265, 0.1912, 0.6235, 0.1928, 0.6235, 0.8344, 0.7094, 0.8344, 0.75, 0.8344, 0.75, 0.8344, 0.7094, 0.375, 0.2906, 0.625, 0.2906, 0.625, 0.3162, 0.375, 0.3162, 0.1656, 0.7094, 0.1912, 0.7094, 0.1912, 0.75, 0.1656, 0.75, 0.1656, 0.5, 0.1912, 0.5, 0.1912, 0.5406, 0.1656, 0.5406, 0.8344, 0.5926, 0.8088, 0.5926, 0.8088, 0.5678, 0.8344, 0.5678, 0.8344, 0.6558, 0.8088, 0.6558, 0.8088, 0.6302, 0.8344, 0.6302, 0.8344, 0.6822, 0.8088, 0.6822, 0.8088, 0.6574, 0.8344, 0.6574, 0.8344, 0.7094, 0.8088, 0.7094, 0.8088, 0.6838, 0.8344, 0.6838, 0.1656, 0.6822, 0.1912, 0.6822, 0.1912, 0.6838, 0.1656, 0.6838, 0.1656, 0.6558, 0.1912, 0.6558, 0.1912, 0.6574, 0.1656, 0.6574, 0.8344, 0.5662, 0.8088, 0.5662, 0.8088, 0.5406, 0.8344, 0.5406, 0.1656, 0.5926, 0.1912, 0.5926, 0.1912, 0.5942, 0.1656, 0.5942, 0.1656, 0.5662, 0.1912, 0.5662, 0.1912, 0.5678, 0.1656, 0.5678, 0.8344, 0.6198, 0.8088, 0.6198, 0.8088, 0.5942, 0.8344, 0.5942, 0.1656, 0.6265, 0.1912, 0.6265, 0.1912, 0.6302, 0.1656, 0.6302, 0.1656, 0.6198, 0.1912, 0.6198, 0.1912, 0.6235, 0.1656, 0.6235, 0.8344, 0.6265, 0.8088, 0.6265, 0.8088, 0.6235, 0.8344, 0.6235, 0.2176, 0.6265, 0.1928, 0.6265, 0.1928, 0.6235, 0.2176, 0.6235, 0.7824, 0.6265, 0.8072, 0.6265, 0.8072, 0.6302, 0.7824, 0.6302, 0.7824, 0.5662, 0.8072, 0.5662, 0.8072, 0.5678, 0.7824, 0.5678, 0.7824, 0.5926, 0.8072, 0.5926, 0.8072, 0.5942, 0.7824, 0.5942, 0.2176, 0.6198, 0.1928, 0.6198, 0.1928, 0.5942, 0.2176, 0.5942, 0.7824, 0.6558, 0.8072, 0.6558, 0.8072, 0.6574, 0.7824, 0.6574, 0.7824, 0.6822, 0.8072, 0.6822, 0.8072, 0.6838, 0.7824, 0.6838, 0.2176, 0.7094, 0.1928, 0.7094, 0.1928, 0.6838, 0.2176, 0.6838, 0.7824, 0.6198, 0.8072, 0.6198, 0.8072, 0.6235, 0.7824, 0.6235, 0.2176, 0.5926, 0.1928, 0.5926, 0.1928, 0.5678, 0.2176, 0.5678, 0.2176, 0.6822, 0.1928, 0.6822, 0.1928, 0.6574, 0.2176, 0.6574, 0.2176, 0.5662, 0.1928, 0.5662, 0.1928, 0.5406, 0.2176, 0.5406, 0.2176, 0.6558, 0.1928, 0.6558, 0.1928, 0.6302, 0.2176, 0.6302, 0.375, 0.9074, 0.625, 0.9074, 0.625, 0.9322, 0.375, 0.9322, 0.375, 0.3162, 0.625, 0.3162, 0.625, 0.3178, 0.375, 0.3178, 0.1912, 0.7094, 0.1928, 0.7094, 0.1928, 0.75, 0.1912, 0.75, 0.1912, 0.5, 0.1928, 0.5, 0.1928, 0.5406, 0.1912, 0.5406, 0.8088, 0.5926, 0.8072, 0.5926, 0.8072, 0.5678, 0.8088, 0.5678, 0.8088, 0.6558, 0.8072, 0.6558, 0.8072, 0.6302, 0.8088, 0.6302, 0.8088, 0.6822, 0.8072, 0.6822, 0.8072, 0.6574, 0.8088, 0.6574, 0.8088, 0.7094, 0.8072, 0.7094, 0.8072, 0.6838, 0.8088, 0.6838, 0.1912, 0.6822, 0.1928, 0.6822, 0.1928, 0.6838, 0.1912, 0.6838, 0.1912, 0.6558, 0.1928, 0.6558, 0.1928, 0.6574, 0.1912, 0.6574, 0.8088, 0.5662, 0.8072, 0.5662, 0.8072, 0.5406, 0.8088, 0.5406, 0.1912, 0.5926, 0.1928, 0.5926, 0.1928, 0.5942, 0.1912, 0.5942, 0.1912, 0.5662, 0.1928, 0.5662, 0.1928, 0.5678, 0.1912, 0.5678, 0.8088, 0.6198, 0.8072, 0.6198, 0.8072, 0.5942, 0.8088, 0.5942, 0.1912, 0.6265, 0.1928, 0.6265, 0.1928, 0.6302, 0.1912, 0.6302, 0.1912, 0.6198, 0.1928, 0.6198, 0.1928, 0.6235, 0.1912, 0.6235, 0.8088, 0.6265, 0.8072, 0.6265, 0.8072, 0.6235, 0.8088, 0.6235, 0.375, 0.9058, 0.625, 0.9058, 0.625, 0.9074, 0.375, 0.9074, 0.2192, 0.6558, 0.2176, 0.6558, 0.2176, 0.6302, 0.2192, 0.6302, 0.2192, 0.5662, 0.2176, 0.5662, 0.2176, 0.5406, 0.2192, 0.5406, 0.2192, 0.6822, 0.2176, 0.6822, 0.2176, 0.6574, 0.2192, 0.6574, 0.2192, 0.5926, 0.2176, 0.5926, 0.2176, 0.5678, 0.2192, 0.5678, 0.7808, 0.6198, 0.7824, 0.6198, 0.7824, 0.6235, 0.7808, 0.6235, 0.2192, 0.7094, 0.2176, 0.7094, 0.2176, 0.6838, 0.2192, 0.6838, 0.7808, 0.6822, 0.7824, 0.6822, 0.7824, 0.6838, 0.7808, 0.6838, 0.7808, 0.6558, 0.7824, 0.6558, 0.7824, 0.6574, 0.7808, 0.6574, 0.2192, 0.6198, 0.2176, 0.6198, 0.2176, 0.5942, 0.2192, 0.5942, 0.7808, 0.5926, 0.7824, 0.5926, 0.7824, 0.5942, 0.7808, 0.5942, 0.7808, 0.5662, 0.7824, 0.5662, 0.7824, 0.5678, 0.7808, 0.5678, 0.7808, 0.6265, 0.7824, 0.6265, 0.7824, 0.6302, 0.7808, 0.6302, 0.2192, 0.6265, 0.2176, 0.6265, 0.2176, 0.6235, 0.2192, 0.6235, 0.375, 0.3178, 0.625, 0.3178, 0.625, 0.3426, 0.375, 0.3426, 0.1928, 0.7094, 0.2176, 0.7094, 0.2176, 0.75, 0.1928, 0.75, 0.1928, 0.5, 0.2176, 0.5, 0.2176, 0.5406, 0.1928, 0.5406, 0.8072, 0.5926, 0.7824, 0.5926, 0.7824, 0.5678, 0.8072, 0.5678, 0.8072, 0.6558, 0.7824, 0.6558, 0.7824, 0.6302, 0.8072, 0.6302, 0.8072, 0.6822, 0.7824, 0.6822, 0.7824, 0.6574, 0.8072, 0.6574, 0.8072, 0.7094, 0.7824, 0.7094, 0.7824, 0.6838, 0.8072, 0.6838, 0.1928, 0.6822, 0.2176, 0.6822, 0.2176, 0.6838, 0.1928, 0.6838, 0.1928, 0.6558, 0.2176, 0.6558, 0.2176, 0.6574, 0.1928, 0.6574, 0.8072, 0.5662, 0.7824, 0.5662, 0.7824, 0.5406, 0.8072, 0.5406, 0.1928, 0.5926, 0.2176, 0.5926, 0.2176, 0.5942, 0.1928, 0.5942, 0.1928, 0.5662, 0.2176, 0.5662, 0.2176, 0.5678, 0.1928, 0.5678, 0.8072, 0.6198, 0.7824, 0.6198, 0.7824, 0.5942, 0.8072, 0.5942, 0.1928, 0.6265, 0.2176, 0.6265, 0.2176, 0.6302, 0.1928, 0.6302, 0.1928, 0.6198, 0.2176, 0.6198, 0.2176, 0.6235, 0.1928, 0.6235, 0.8072, 0.6265, 0.7824, 0.6265, 0.7824, 0.6235, 0.8072, 0.6235, 0.2808, 0.6265, 0.2192, 0.6265, 0.2192, 0.6235, 0.2808, 0.6235, 0.7192, 0.6265, 0.7808, 0.6265, 0.7808, 0.6302, 0.7192, 0.6302, 0.7192, 0.5662, 0.7808, 0.5662, 0.7808, 0.5678, 0.7192, 0.5678, 0.7192, 0.5926, 0.7808, 0.5926, 0.7808, 0.5942, 0.7192, 0.5942, 0.2808, 0.6198, 0.2192, 0.6198, 0.2192, 0.5942, 0.2808, 0.5942, 0.7192, 0.6558, 0.7808, 0.6558, 0.7808, 0.6574, 0.7192, 0.6574, 0.7192, 0.6822, 0.7808, 0.6822, 0.7808, 0.6838, 0.7192, 0.6838, 0.2808, 0.7094, 0.2192, 0.7094, 0.2192, 0.6838, 0.2808, 0.6838, 0.7192, 0.6198, 0.7808, 0.6198, 0.7808, 0.6235, 0.7192, 0.6235, 0.2808, 0.5926, 0.2192, 0.5926, 0.2192, 0.5678, 0.2808, 0.5678, 0.2808, 0.6822, 0.2192, 0.6822, 0.2192, 0.6574, 0.2808, 0.6574, 0.2808, 0.5662, 0.2192, 0.5662, 0.2192, 0.5406, 0.2808, 0.5406, 0.2808, 0.6558, 0.2192, 0.6558, 0.2192, 0.6302, 0.2808, 0.6302, 0.375, 0.8442, 0.625, 0.8442, 0.625, 0.9058, 0.375, 0.9058, 0.375, 0.3426, 0.625, 0.3426, 0.625, 0.3442, 0.375, 0.3442, 0.2176, 0.7094, 0.2192, 0.7094, 0.2192, 0.75, 0.2176, 0.75, 0.2176, 0.5, 0.2192, 0.5, 0.2192, 0.5406, 0.2176, 0.5406, 0.7824, 0.5926, 0.7808, 0.5926, 0.7808, 0.5678, 0.7824, 0.5678, 0.7824, 0.6558, 0.7808, 0.6558, 0.7808, 0.6302, 0.7824, 0.6302, 0.7824, 0.6822, 0.7808, 0.6822, 0.7808, 0.6574, 0.7824, 0.6574, 0.7824, 0.7094, 0.7808, 0.7094, 0.7808, 0.6838, 0.7824, 0.6838, 0.2176, 0.6822, 0.2192, 0.6822, 0.2192, 0.6838, 0.2176, 0.6838, 0.2176, 0.6558, 0.2192, 0.6558, 0.2192, 0.6574, 0.2176, 0.6574, 0.7824, 0.5662, 0.7808, 0.5662, 0.7808, 0.5406, 0.7824, 0.5406, 0.2176, 0.5926, 0.2192, 0.5926, 0.2192, 0.5942, 0.2176, 0.5942, 0.2176, 0.5662, 0.2192, 0.5662, 0.2192, 0.5678, 0.2176, 0.5678, 0.7824, 0.6198, 0.7808, 0.6198, 0.7808, 0.5942, 0.7824, 0.5942, 0.2176, 0.6265, 0.2192, 0.6265, 0.2192, 0.6302, 0.2176, 0.6302, 0.2176, 0.6198, 0.2192, 0.6198, 0.2192, 0.6235, 0.2176, 0.6235, 0.7824, 0.6265, 0.7808, 0.6265, 0.7808, 0.6235, 0.7824, 0.6235, 0.375, 0.8426, 0.625, 0.8426, 0.625, 0.8442, 0.375, 0.8442, 0.2824, 0.6558, 0.2808, 0.6558, 0.2808, 0.6302, 0.2824, 0.6302, 0.2824, 0.5662, 0.2808, 0.5662, 0.2808, 0.5406, 0.2824, 0.5406, 0.2824, 0.6822, 0.2808, 0.6822, 0.2808, 0.6574, 0.2824, 0.6574, 0.2824, 0.5926, 0.2808, 0.5926, 0.2808, 0.5678, 0.2824, 0.5678, 0.7176, 0.6198, 0.7192, 0.6198, 0.7192, 0.6235, 0.7176, 0.6235, 0.2824, 0.7094, 0.2808, 0.7094, 0.2808, 0.6838, 0.2824, 0.6838, 0.7176, 0.6822, 0.7192, 0.6822, 0.7192, 0.6838, 0.7176, 0.6838, 0.7176, 0.6558, 0.7192, 0.6558, 0.7192, 0.6574, 0.7176, 0.6574, 0.2824, 0.6198, 0.2808, 0.6198, 0.2808, 0.5942, 0.2824, 0.5942, 0.7176, 0.5926, 0.7192, 0.5926, 0.7192, 0.5942, 0.7176, 0.5942, 0.7176, 0.5662, 0.7192, 0.5662, 0.7192, 0.5678, 0.7176, 0.5678, 0.7176, 0.6265, 0.7192, 0.6265, 0.7192, 0.6302, 0.7176, 0.6302, 0.2824, 0.6265, 0.2808, 0.6265, 0.2808, 0.6235, 0.2824, 0.6235, 0.375, 0.3442, 0.625, 0.3442, 0.625, 0.4058, 0.375, 0.4058, 0.2192, 0.7094, 0.2808, 0.7094, 0.2808, 0.75, 0.2192, 0.75, 0.2192, 0.5, 0.2808, 0.5, 0.2808, 0.5406, 0.2192, 0.5406, 0.7808, 0.5926, 0.7192, 0.5926, 0.7192, 0.5678, 0.7808, 0.5678, 0.7808, 0.6558, 0.7192, 0.6558, 0.7192, 0.6302, 0.7808, 0.6302, 0.7808, 0.6822, 0.7192, 0.6822, 0.7192, 0.6574, 0.7808, 0.6574, 0.7808, 0.7094, 0.7192, 0.7094, 0.7192, 0.6838, 0.7808, 0.6838, 0.2192, 0.6822, 0.2808, 0.6822, 0.2808, 0.6838, 0.2192, 0.6838, 0.2192, 0.6558, 0.2808, 0.6558, 0.2808, 0.6574, 0.2192, 0.6574, 0.7808, 0.5662, 0.7192, 0.5662, 0.7192, 0.5406, 0.7808, 0.5406, 0.2192, 0.5926, 0.2808, 0.5926, 0.2808, 0.5942, 0.2192, 0.5942, 0.2192, 0.5662, 0.2808, 0.5662, 0.2808, 0.5678, 0.2192, 0.5678, 0.7808, 0.6198, 0.7192, 0.6198, 0.7192, 0.5942, 0.7808, 0.5942, 0.2192, 0.6265, 0.2808, 0.6265, 0.2808, 0.6302, 0.2192, 0.6302, 0.2192, 0.6198, 0.2808, 0.6198, 0.2808, 0.6235, 0.2192, 0.6235, 0.7808, 0.6265, 0.7192, 0.6265, 0.7192, 0.6235, 0.7808, 0.6235, 0.3072, 0.6265, 0.2824, 0.6265, 0.2824, 0.6235, 0.3072, 0.6235, 0.6928, 0.6265, 0.7176, 0.6265, 0.7176, 0.6302, 0.6928, 0.6302, 0.6928, 0.5662, 0.7176, 0.5662, 0.7176, 0.5678, 0.6928, 0.5678, 0.6928, 0.5926, 0.7176, 0.5926, 0.7176, 0.5942, 0.6928, 0.5942, 0.3072, 0.6198, 0.2824, 0.6198, 0.2824, 0.5942, 0.3072, 0.5942, 0.6928, 0.6558, 0.7176, 0.6558, 0.7176, 0.6574, 0.6928, 0.6574, 0.6928, 0.6822, 0.7176, 0.6822, 0.7176, 0.6838, 0.6928, 0.6838, 0.3072, 0.7094, 0.2824, 0.7094, 0.2824, 0.6838, 0.3072, 0.6838, 0.6928, 0.6198, 0.7176, 0.6198, 0.7176, 0.6235, 0.6928, 0.6235, 0.3072, 0.5926, 0.2824, 0.5926, 0.2824, 0.5678, 0.3072, 0.5678, 0.3072, 0.6822, 0.2824, 0.6822, 0.2824, 0.6574, 0.3072, 0.6574, 0.3072, 0.5662, 0.2824, 0.5662, 0.2824, 0.5406, 0.3072, 0.5406, 0.3072, 0.6558, 0.2824, 0.6558, 0.2824, 0.6302, 0.3072, 0.6302, 0.375, 0.8178, 0.625, 0.8178, 0.625, 0.8426, 0.375, 0.8426, 0.375, 0.4058, 0.625, 0.4058, 0.625, 0.4074, 0.375, 0.4074, 0.2808, 0.7094, 0.2824, 0.7094, 0.2824, 0.75, 0.2808, 0.75, 0.2808, 0.5, 0.2824, 0.5, 0.2824, 0.5406, 0.2808, 0.5406, 0.7192, 0.5926, 0.7176, 0.5926, 0.7176, 0.5678, 0.7192, 0.5678, 0.7192, 0.6558, 0.7176, 0.6558, 0.7176, 0.6302, 0.7192, 0.6302, 0.7192, 0.6822, 0.7176, 0.6822, 0.7176, 0.6574, 0.7192, 0.6574, 0.7192, 0.7094, 0.7176, 0.7094, 0.7176, 0.6838, 0.7192, 0.6838, 0.2808, 0.6822, 0.2824, 0.6822, 0.2824, 0.6838, 0.2808, 0.6838, 0.2808, 0.6558, 0.2824, 0.6558, 0.2824, 0.6574, 0.2808, 0.6574, 0.7192, 0.5662, 0.7176, 0.5662, 0.7176, 0.5406, 0.7192, 0.5406, 0.2808, 0.5926, 0.2824, 0.5926, 0.2824, 0.5942, 0.2808, 0.5942, 0.2808, 0.5662, 0.2824, 0.5662, 0.2824, 0.5678, 0.2808, 0.5678, 0.7192, 0.6198, 0.7176, 0.6198, 0.7176, 0.5942, 0.7192, 0.5942, 0.2808, 0.6265, 0.2824, 0.6265, 0.2824, 0.6302, 0.2808, 0.6302, 0.2808, 0.6198, 0.2824, 0.6198, 0.2824, 0.6235, 0.2808, 0.6235, 0.7192, 0.6265, 0.7176, 0.6265, 0.7176, 0.6235, 0.7192, 0.6235, 0.375, 0.8162, 0.625, 0.8162, 0.625, 0.8178, 0.375, 0.8178, 0.3088, 0.6558, 0.3072, 0.6558, 0.3072, 0.6302, 0.3088, 0.6302, 0.3088, 0.5662, 0.3072, 0.5662, 0.3072, 0.5406, 0.3088, 0.5406, 0.3088, 0.6822, 0.3072, 0.6822, 0.3072, 0.6574, 0.3088, 0.6574, 0.3088, 0.5926, 0.3072, 0.5926, 0.3072, 0.5678, 0.3088, 0.5678, 0.6912, 0.6198, 0.6928, 0.6198, 0.6928, 0.6235, 0.6912, 0.6235, 0.3088, 0.7094, 0.3072, 0.7094, 0.3072, 0.6838, 0.3088, 0.6838, 0.6912, 0.6822, 0.6928, 0.6822, 0.6928, 0.6838, 0.6912, 0.6838, 0.6912, 0.6558, 0.6928, 0.6558, 0.6928, 0.6574, 0.6912, 0.6574, 0.3088, 0.6198, 0.3072, 0.6198, 0.3072, 0.5942, 0.3088, 0.5942, 0.6912, 0.5926, 0.6928, 0.5926, 0.6928, 0.5942, 0.6912, 0.5942, 0.6912, 0.5662, 0.6928, 0.5662, 0.6928, 0.5678, 0.6912, 0.5678, 0.6912, 0.6265, 0.6928, 0.6265, 0.6928, 0.6302, 0.6912, 0.6302, 0.3088, 0.6265, 0.3072, 0.6265, 0.3072, 0.6235, 0.3088, 0.6235, 0.375, 0.4074, 0.625, 0.4074, 0.625, 0.4322, 0.375, 0.4322, 0.2824, 0.7094, 0.3072, 0.7094, 0.3072, 0.75, 0.2824, 0.75, 0.2824, 0.5, 0.3072, 0.5, 0.3072, 0.5406, 0.2824, 0.5406, 0.7176, 0.5926, 0.6928, 0.5926, 0.6928, 0.5678, 0.7176, 0.5678, 0.7176, 0.6558, 0.6928, 0.6558, 0.6928, 0.6302, 0.7176, 0.6302, 0.7176, 0.6822, 0.6928, 0.6822, 0.6928, 0.6574, 0.7176, 0.6574, 0.7176, 0.7094, 0.6928, 0.7094, 0.6928, 0.6838, 0.7176, 0.6838, 0.2824, 0.6822, 0.3072, 0.6822, 0.3072, 0.6838, 0.2824, 0.6838, 0.2824, 0.6558, 0.3072, 0.6558, 0.3072, 0.6574, 0.2824, 0.6574, 0.7176, 0.5662, 0.6928, 0.5662, 0.6928, 0.5406, 0.7176, 0.5406, 0.2824, 0.5926, 0.3072, 0.5926, 0.3072, 0.5942, 0.2824, 0.5942, 0.2824, 0.5662, 0.3072, 0.5662, 0.3072, 0.5678, 0.2824, 0.5678, 0.7176, 0.6198, 0.6928, 0.6198, 0.6928, 0.5942, 0.7176, 0.5942, 0.2824, 0.6265, 0.3072, 0.6265, 0.3072, 0.6302, 0.2824, 0.6302, 0.2824, 0.6198, 0.3072, 0.6198, 0.3072, 0.6235, 0.2824, 0.6235, 0.7176, 0.6265, 0.6928, 0.6265, 0.6928, 0.6235, 0.7176, 0.6235, 0.3344, 0.6265, 0.3088, 0.6265, 0.3088, 0.6235, 0.3344, 0.6235, 0.6656, 0.6265, 0.6912, 0.6265, 0.6912, 0.6302, 0.6656, 0.6302, 0.6656, 0.5662, 0.6912, 0.5662, 0.6912, 0.5678, 0.6656, 0.5678, 0.6656, 0.5926, 0.6912, 0.5926, 0.6912, 0.5942, 0.6656, 0.5942, 0.3344, 0.6198, 0.3088, 0.6198, 0.3088, 0.5942, 0.3344, 0.5942, 0.6656, 0.6558, 0.6912, 0.6558, 0.6912, 0.6574, 0.6656, 0.6574, 0.6656, 0.6822, 0.6912, 0.6822, 0.6912, 0.6838, 0.6656, 0.6838, 0.3344, 0.7094, 0.3088, 0.7094, 0.3088, 0.6838, 0.3344, 0.6838, 0.6656, 0.6198, 0.6912, 0.6198, 0.6912, 0.6235, 0.6656, 0.6235, 0.3344, 0.5926, 0.3088, 0.5926, 0.3088, 0.5678, 0.3344, 0.5678, 0.3344, 0.6822, 0.3088, 0.6822, 0.3088, 0.6574, 0.3344, 0.6574, 0.3344, 0.5662, 0.3088, 0.5662, 0.3088, 0.5406, 0.3344, 0.5406, 0.3344, 0.6558, 0.3088, 0.6558, 0.3088, 0.6302, 0.3344, 0.6302, 0.375, 0.7906, 0.625, 0.7906, 0.625, 0.8162, 0.375, 0.8162, 0.375, 0.4322, 0.625, 0.4322, 0.625, 0.4338, 0.375, 0.4338, 0.3072, 0.7094, 0.3088, 0.7094, 0.3088, 0.75, 0.3072, 0.75, 0.3072, 0.5, 0.3088, 0.5, 0.3088, 0.5406, 0.3072, 0.5406, 0.6928, 0.5926, 0.6912, 0.5926, 0.6912, 0.5678, 0.6928, 0.5678, 0.6928, 0.6558, 0.6912, 0.6558, 0.6912, 0.6302, 0.6928, 0.6302, 0.6928, 0.6822, 0.6912, 0.6822, 0.6912, 0.6574, 0.6928, 0.6574, 0.6928, 0.7094, 0.6912, 0.7094, 0.6912, 0.6838, 0.6928, 0.6838, 0.3072, 0.6822, 0.3088, 0.6822, 0.3088, 0.6838, 0.3072, 0.6838, 0.3072, 0.6558, 0.3088, 0.6558, 0.3088, 0.6574, 0.3072, 0.6574, 0.6928, 0.5662, 0.6912, 0.5662, 0.6912, 0.5406, 0.6928, 0.5406, 0.3072, 0.5926, 0.3088, 0.5926, 0.3088, 0.5942, 0.3072, 0.5942, 0.3072, 0.5662, 0.3088, 0.5662, 0.3088, 0.5678, 0.3072, 0.5678, 0.6928, 0.6198, 0.6912, 0.6198, 0.6912, 0.5942, 0.6928, 0.5942, 0.3072, 0.6265, 0.3088, 0.6265, 0.3088, 0.6302, 0.3072, 0.6302, 0.3072, 0.6198, 0.3088, 0.6198, 0.3088, 0.6235, 0.3072, 0.6235, 0.6928, 0.6265, 0.6912, 0.6265, 0.6912, 0.6235, 0.6928, 0.6235, 0.8088, 0.7094, 0.8344, 0.7094, 0.8344, 0.75, 0.8088, 0.75, 0.8088, 0.5, 0.8344, 0.5, 0.8344, 0.5406, 0.8088, 0.5406, 0.8072, 0.5, 0.8088, 0.5, 0.8088, 0.5406, 0.8072, 0.5406, 0.8072, 0.7094, 0.8088, 0.7094, 0.8088, 0.75, 0.8072, 0.75, 0.7824, 0.7094, 0.8072, 0.7094, 0.8072, 0.75, 0.7824, 0.75, 0.7824, 0.5, 0.8072, 0.5, 0.8072, 0.5406, 0.7824, 0.5406, 0.7808, 0.5, 0.7824, 0.5, 0.7824, 0.5406, 0.7808, 0.5406, 0.7808, 0.7094, 0.7824, 0.7094, 0.7824, 0.75, 0.7808, 0.75, 0.7192, 0.7094, 0.7808, 0.7094, 0.7808, 0.75, 0.7192, 0.75, 0.7192, 0.5, 0.7808, 0.5, 0.7808, 0.5406, 0.7192, 0.5406, 0.7176, 0.5, 0.7192, 0.5, 0.7192, 0.5406, 0.7176, 0.5406, 0.7176, 0.7094, 0.7192, 0.7094, 0.7192, 0.75, 0.7176, 0.75, 0.6928, 0.7094, 0.7176, 0.7094, 0.7176, 0.75, 0.6928, 0.75, 0.6928, 0.5, 0.7176, 0.5, 0.7176, 0.5406, 0.6928, 0.5406, 0.6912, 0.5, 0.6928, 0.5, 0.6928, 0.5406, 0.6912, 0.5406, 0.6912, 0.7094, 0.6928, 0.7094, 0.6928, 0.75, 0.6912, 0.75, 0.6656, 0.7094, 0.6912, 0.7094, 0.6912, 0.75, 0.6656, 0.75, 0.6656, 0.5, 0.6912, 0.5, 0.6912, 0.5406, 0.6656, 0.5406, 0.8344, 0.5, 0.8344, 0.5406, 0.8344, 0.5406, 0.8344, 0.5, 0.6656, 0.75, 0.6656, 0.7094, 0.6656, 0.7094, 0.6656, 0.75, 0.6656, 0.5406, 0.6656, 0.5, 0.6656, 0.5, 0.6656, 0.5406])
me_cube_001.materials.append(mat_material_001)
me_cube_001.materials.append(mat_material_002)
me_cube_001.materials.append(mat_material_003)
me_cube_001.materials.append(mat_material_004)
me_cube_001.use_remesh_fix_poles = True
me_cube_001.use_remesh_preserve_attributes = False
me_cube_001.use_mirror_vertex_groups = False
me_cube_001.update()

# ---- objects
ob_cube = bpy.data.objects.new('Cube', me_cube_001)

# ---- transforms, parenting, visibility, modifiers, constraints
ob_cube.location = (0.0, 0.0, 0.0)
ob_cube.lineart.crease_threshold = 0.0

# ---- collection membership
col_collection.objects.link(ob_cube)

# ---- scene / render settings (as saved in the file)
scene.frame_start = 1; scene.frame_end = 250; scene.frame_set(1)
scene.render.engine = 'BLENDER_EEVEE_NEXT'
scene.cycles.use_denoising = False
scene.cycles.samples = 128
scene.cycles.sampling_pattern = 'TABULATED_SOBOL'
scene.cycles.use_adaptive_sampling = False
scene.cycles.use_light_tree = False
scene.view_settings.view_transform = 'Filmic'
bpy.context.view_layer.update()

# ---- added for rendering (the .blend has no active camera and no usable light): camera, sun
cam_auto = bpy.data.cameras.new('AutoCamera')
cam_auto.lens = 50.0
cam_auto.sensor_width = 36.0
cam_auto.clip_end = 1102.25
ob_auto_camera = bpy.data.objects.new('AutoCamera', cam_auto)
scene.collection.objects.link(ob_auto_camera)
ob_auto_camera.location = (62.8067, -75.368, 51.2489)
ob_auto_camera.rotation_euler = (1.09748, -7.21219e-08, 0.694738)
scene.camera = ob_auto_camera
light_auto_sun = bpy.data.lights.new('AutoSun', 'SUN')
light_auto_sun.energy = 3.0
light_auto_sun.angle = 0.0523599
ob_auto_sun = bpy.data.objects.new('AutoSun', light_auto_sun)
scene.collection.objects.link(ob_auto_sun)
ob_auto_sun.rotation_euler = (0.872665, 0.174533, 0.523599)
bpy.context.view_layer.update()
